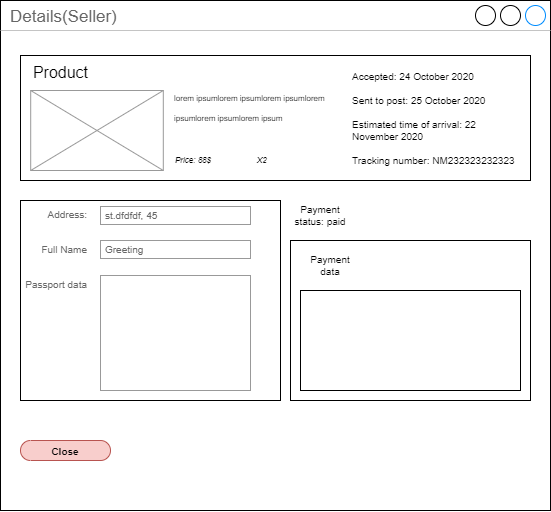

The diagram above was exported from draw.io. Its source (the exported page's mxGraphModel, read from the mxfile embedded in the PNG):
<mxGraphModel dx="4675" dy="1313" grid="1" gridSize="10" guides="1" tooltips="1" connect="1" arrows="1" fold="1" page="1" pageScale="1" pageWidth="1920" pageHeight="1200" math="0" shadow="0">
  <root>
    <mxCell id="0" />
    <mxCell id="1" parent="0" />
    <mxCell id="2" value="Details(Seller)" style="strokeWidth=1;shadow=0;dashed=0;align=center;html=1;shape=mxgraph.mockup.containers.window;align=left;verticalAlign=top;spacingLeft=8;strokeColor2=#008cff;strokeColor3=#c4c4c4;fontColor=#666666;mainText=;fontSize=17;labelBackgroundColor=none;" vertex="1" parent="1">
      <mxGeometry x="230" y="2210" width="550" height="510" as="geometry" />
    </mxCell>
    <mxCell id="3" value="" style="group" vertex="1" connectable="0" parent="1">
      <mxGeometry x="250" y="2260" width="510" height="130" as="geometry" />
    </mxCell>
    <mxCell id="4" value="" style="rounded=0;whiteSpace=wrap;html=1;fontSize=36;fontColor=#000000;" vertex="1" parent="3">
      <mxGeometry y="5" width="510" height="125" as="geometry" />
    </mxCell>
    <mxCell id="5" value="ee" style="verticalLabelPosition=bottom;shadow=0;dashed=0;align=center;html=1;verticalAlign=top;strokeWidth=1;shape=mxgraph.mockup.graphics.simpleIcon;strokeColor=#999999;fillColor=#ffffff;fontSize=10;fontColor=#FFFFFF;" vertex="1" parent="3">
      <mxGeometry x="10.2" y="40" width="132.6" height="80" as="geometry" />
    </mxCell>
    <mxCell id="6" value="&lt;font style=&quot;font-size: 16px&quot;&gt;Product&lt;/font&gt;" style="text;html=1;strokeColor=none;fillColor=none;align=center;verticalAlign=middle;whiteSpace=wrap;rounded=0;fontSize=36;fontColor=#000000;" vertex="1" parent="3">
      <mxGeometry x="10.2" width="61.2" height="30" as="geometry" />
    </mxCell>
    <mxCell id="7" value="&lt;div style=&quot;text-align: left&quot;&gt;&lt;span style=&quot;font-size: 8px&quot;&gt;lorem ipsum&lt;/span&gt;&lt;span style=&quot;font-size: 8px&quot;&gt;lorem ipsumlorem ipsumlorem ipsumlorem ipsumlorem ipsum&lt;/span&gt;&lt;/div&gt;" style="text;html=1;strokeColor=none;fillColor=none;align=center;verticalAlign=middle;whiteSpace=wrap;rounded=0;fontSize=16;fontColor=#000000;" vertex="1" parent="3">
      <mxGeometry x="153" y="20" width="153" height="70" as="geometry" />
    </mxCell>
    <mxCell id="8" value="&lt;i&gt;Priсe: 88$&lt;/i&gt;" style="text;html=1;strokeColor=none;fillColor=none;align=left;verticalAlign=middle;whiteSpace=wrap;rounded=0;fontSize=8;fontColor=#000000;" vertex="1" parent="3">
      <mxGeometry x="153" y="100" width="61.2" height="20" as="geometry" />
    </mxCell>
    <mxCell id="9" value="&lt;i&gt;X2&lt;/i&gt;" style="text;html=1;strokeColor=none;fillColor=none;align=left;verticalAlign=middle;whiteSpace=wrap;rounded=0;fontSize=8;fontColor=#000000;" vertex="1" parent="3">
      <mxGeometry x="234.6" y="100" width="61.2" height="20" as="geometry" />
    </mxCell>
    <mxCell id="10" value="Accepted: 24 October 2020&lt;br&gt;&lt;br&gt;Sent to post: 25 October 2020&lt;br&gt;&lt;br&gt;Estimated time of arrival: 22 November 2020&lt;br&gt;&lt;br&gt;Tracking number: NM232323232323" style="text;html=1;strokeColor=none;fillColor=none;align=left;verticalAlign=middle;whiteSpace=wrap;rounded=0;fontSize=10;" vertex="1" parent="3">
      <mxGeometry x="330" y="17.5" width="173.4" height="100" as="geometry" />
    </mxCell>
    <mxCell id="11" value="" style="rounded=0;whiteSpace=wrap;html=1;fontSize=10;fontColor=#000000;" vertex="1" parent="1">
      <mxGeometry x="520" y="2450" width="240" height="160" as="geometry" />
    </mxCell>
    <mxCell id="12" value="Payment data" style="text;html=1;strokeColor=none;fillColor=none;align=center;verticalAlign=middle;whiteSpace=wrap;rounded=0;fontSize=10;fontColor=#000000;" vertex="1" parent="1">
      <mxGeometry x="530" y="2460" width="60" height="30" as="geometry" />
    </mxCell>
    <mxCell id="13" value="" style="rounded=0;whiteSpace=wrap;html=1;fontSize=10;fontColor=#000000;fillColor=default;" vertex="1" parent="1">
      <mxGeometry x="530" y="2500" width="220" height="100" as="geometry" />
    </mxCell>
    <mxCell id="14" value="" style="group" vertex="1" connectable="0" parent="1">
      <mxGeometry x="250" y="2410" width="260" height="200" as="geometry" />
    </mxCell>
    <mxCell id="15" value="Address:" style="strokeWidth=1;shadow=0;dashed=0;align=center;html=1;shape=mxgraph.mockup.forms.anchor;align=right;spacingRight=2;fontColor=#666666;fontSize=10;" vertex="1" parent="14">
      <mxGeometry x="20" y="5" width="50" height="18" as="geometry" />
    </mxCell>
    <mxCell id="16" value="st.dfdfdf, 45" style="strokeWidth=1;shadow=0;dashed=0;align=center;html=1;shape=mxgraph.mockup.forms.rrect;fillColor=#ffffff;rSize=0;fontColor=#666666;align=left;spacingLeft=3;strokeColor=#999999;fontSize=10;" vertex="1" parent="14">
      <mxGeometry x="80" y="6" width="150" height="18" as="geometry" />
    </mxCell>
    <mxCell id="17" value="Full Name" style="strokeWidth=1;shadow=0;dashed=0;align=center;html=1;shape=mxgraph.mockup.forms.anchor;align=right;spacingRight=2;fontColor=#666666;fontSize=10;" vertex="1" parent="14">
      <mxGeometry x="20" y="40" width="50" height="18" as="geometry" />
    </mxCell>
    <mxCell id="18" value="Passport data" style="strokeWidth=1;shadow=0;dashed=0;align=center;html=1;shape=mxgraph.mockup.forms.anchor;align=right;spacingRight=2;fontColor=#666666;fontSize=10;" vertex="1" parent="14">
      <mxGeometry x="20" y="75" width="50" height="18" as="geometry" />
    </mxCell>
    <mxCell id="19" value="" style="strokeWidth=1;shadow=0;dashed=0;align=center;html=1;shape=mxgraph.mockup.forms.rrect;fillColor=#ffffff;rSize=0;fontColor=#666666;align=left;spacingLeft=3;strokeColor=#999999;fontSize=10;" vertex="1" parent="14">
      <mxGeometry x="80" y="75" width="150" height="115" as="geometry" />
    </mxCell>
    <mxCell id="20" value="Greeting" style="strokeWidth=1;shadow=0;dashed=0;align=center;html=1;shape=mxgraph.mockup.forms.rrect;fillColor=#ffffff;rSize=0;fontColor=#666666;align=left;spacingLeft=3;strokeColor=#999999;fontSize=10;" vertex="1" parent="14">
      <mxGeometry x="80" y="40" width="150" height="18" as="geometry" />
    </mxCell>
    <mxCell id="21" value="" style="rounded=0;whiteSpace=wrap;html=1;fontSize=10;fontColor=#000000;fillColor=none;" vertex="1" parent="14">
      <mxGeometry width="260" height="200" as="geometry" />
    </mxCell>
    <mxCell id="22" value="Payment status: paid" style="text;html=1;strokeColor=none;fillColor=none;align=center;verticalAlign=middle;whiteSpace=wrap;rounded=0;fontSize=10;" vertex="1" parent="1">
      <mxGeometry x="520" y="2410" width="60" height="30" as="geometry" />
    </mxCell>
    <mxCell id="23" value="&lt;font style=&quot;font-size: 10px&quot;&gt;Close&lt;/font&gt;" style="strokeWidth=1;shadow=0;dashed=0;align=center;html=1;shape=mxgraph.mockup.buttons.button;strokeColor=#b85450;mainText=;buttonStyle=round;fontSize=17;fontStyle=1;fillColor=#f8cecc;whiteSpace=wrap;" vertex="1" parent="1">
      <mxGeometry x="250" y="2650" width="90" height="20" as="geometry" />
    </mxCell>
  </root>
</mxGraphModel>